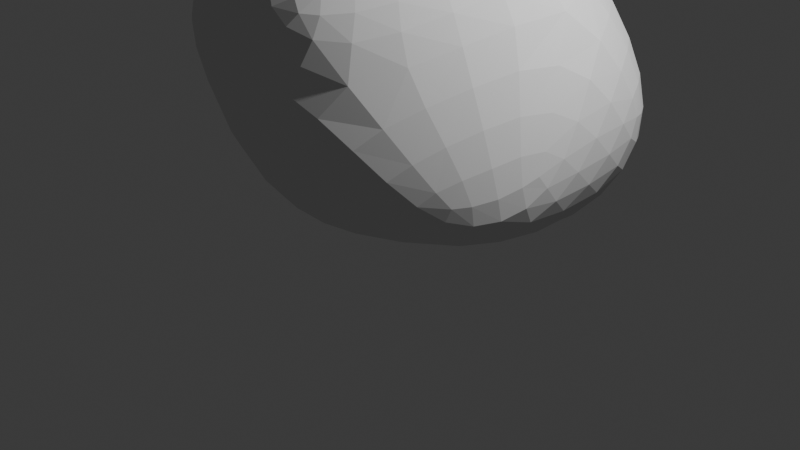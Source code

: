 # Source: Rock1.blend  (saved by Blender 4.5.91; exported with 4.5.12 LTS)
import bpy
from mathutils import Matrix  # noqa: F401  (used for matrix-valued properties, if any)

bpy.ops.wm.read_factory_settings(use_empty=True)
scene = bpy.context.scene
scene.name = 'Scene'

# ---- collections
col_collection = bpy.data.collections.new('Collection'); scene.collection.children.link(col_collection)

# ---- world
world_world = bpy.data.worlds.new('World'); scene.world = world_world
world_world.use_nodes = True; world_world.node_tree.nodes.clear()
_N = world_world.node_tree.nodes; _L = world_world.node_tree.links
n0 = _N.new('ShaderNodeOutputWorld'); n0.name = 'World Output'; n0.location = (200, 100)
n1 = _N.new('ShaderNodeBackground'); n1.name = 'Background'; n1.location = (-200, 100)
n1.inputs[0].default_value = (0.05088, 0.05088, 0.05088, 1.0)
_L.new(n1.outputs[0], n0.inputs[0])
n0.is_active_output = True
world_world.color = (0.05088, 0.05088, 0.05088)
world_world.sun_shadow_jitter_overblur = 0.0

# ---- cameras
cam_camera = bpy.data.cameras.new('Camera')
cam_camera.clip_end = 100.0
cam_camera.ortho_scale = 7.314

# ---- lights
light_light = bpy.data.lights.new('Light', 'POINT')
light_light.energy = 1000.0
light_light.shadow_soft_size = 0.1

# ---- meshes
me_icosphere_003 = bpy.data.meshes.new('Icosphere.003')
me_icosphere_003.from_pydata([(-0.4144, 1.159, -0.9717), (0.4144, 1.159, 0.9717), (1.6, 0.2157, 1.104), (-2.814, -0.0003323, 0.3946), (-2.67, 0.2615, 1.005), (-1.784, 0.8985, 1.229), (-1.554, 1.465, 0.8816), (1.224, 0.6897, -1.306), (1.085, 1.041, -0.9873), (1.388, 1.036, -0.408), (1.891, 0.7368, -0.3242), (1.803, 0.1345, -0.9948), (1.874, -0.2485, -0.4518), (1.692, -0.4908, -0.7295), (1.247, -0.6265, -0.989), (0.4499, -1.083, -0.2562), (-1.225, -0.7061, -0.3594), (-1.506, -0.4387, -1.03), (0.6309, -0.6104, 1.099), (0.9354, 0.1404, 1.33), (0.2957, 0.8746, 1.146), (-1.076, 0.1189, 1.409), (-3.732, 1.088, 0.2122), (-3.349, 1.004, -0.4476), (-3.399, 0.8445, -0.5704), (-3.435, 0.6793, -0.485), (-3.533, 0.6198, -0.0744), (-0.341, -0.8127, -1.139), (-0.2048, 0.2877, -1.413), (-0.3711, -0.8523, 0.8973), (-1.87, -0.5137, 0.6869), (-2.624, 1.39, 0.7098), (-3.732, 1.088, 0.2122), (-3.732, 1.088, 0.2122), (-3.105, 0.7081, 0.8352), (-2.943, 1.047, 0.8586), (0.839, -0.9146, 0.3757)], [], [(0, 6, 1), (11, 7, 8, 9, 10), (10, 9, 1, 2), (9, 8, 0, 1), (11, 12, 13, 14), (12, 11, 10, 2), (19, 20, 21), (2, 1, 20, 19), (22, 23, 24, 25, 26), (26, 25, 17, 16, 3), (27, 28, 14), (28, 24, 23, 0), (14, 15, 16, 17, 27), (28, 27, 17, 25, 24), (28, 0, 8, 7), (11, 14, 28, 7), (20, 1, 6, 5, 21), (29, 21, 30), (3, 16, 30), (4, 3, 30, 21), (16, 29, 30), (31, 32, 33, 34, 35), (6, 31, 35, 5), (22, 26, 3, 4, 34, 33), (5, 35, 34, 4, 21), (22, 33, 32), (0, 23, 22, 32, 31, 6), (21, 29, 18), (18, 36, 2, 19), (13, 12, 2, 36), (15, 14, 13, 36), (29, 36, 18), (16, 15, 36, 29), (18, 19, 21)])
_uv = me_icosphere_003.uv_layers.new(name='UVMap')
_uv.uv.foreach_set('vector', [0.6364, 0.1575, 0.6366, 0.3149, 0.5455, 0.3149, 0.3632, 0.1575, 0.4502, 0.1079, 0.5134, 0.1575, 0.4817, 0.2044, 0.4232, 0.2118, 0.4232, 0.2118, 0.4817, 0.2044, 0.5455, 0.3149, 0.3615, 0.349, 0.4817, 0.2044, 0.5134, 0.1575, 0.6364, 0.1575, 0.5455, 0.3149, 0.3467, 0.1575, 0.2981, 0.2015, 0.2465, 0.203, 0.2272, 0.1575, 0.2981, 0.2015, 0.3632, 0.1575, 0.4232, 0.2118, 0.3615, 0.349, 0.3154, 0.3985, 0.5226, 0.3545, 0.7378, 0.426, 0.3615, 0.349, 0.5455, 0.3149, 0.5226, 0.3545, 0.4119, 0.3985, 0.8357, 0.2813, 0.7838, 0.164, 0.8055, 0.1356, 0.8437, 0.1575, 0.8859, 0.249, 0.8586, 0.2017, 0.8437, 0.1575, 0.9408, 0.1575, 0.9807, 0.2145, 0.9296, 0.2794, 0.17, 0.04898, 0.1832, -0.04853, 0.2272, 0.1575, 0.741, 0.02079, 0.8168, 0.1356, 0.7876, 0.1575, 0.6364, 0.1575, 0.2272, 0.1575, 0.1389, 0.2406, 0.06994, 0.2145, 0.9408, 0.1575, 0.5386, 0.08051, 0.9097, 0.04642, 0.9312, 0.07206, 0.9408, 0.1575, 0.8437, 0.1575, 0.8168, 0.1356, 0.5414, 0.0005803, 0.6364, 0.1575, 0.5134, 0.1575, 0.4502, 0.1079, 0.3467, 0.1575, 0.2272, 0.1575, 0.9097, 0.04642, 0.4502, 0.1079, 0.5683, 0.3545, 0.5455, 0.3149, 0.663, 0.3348, 0.7454, 0.3937, 0.7378, 0.426, 0.1179, 0.3009, 0.0641, 0.426, 0.3362, 0.2874, 0.02049, 0.2794, 0.06994, 0.2145, 0.3362, 0.2874, 0.02214, 0.3533, 0.5552, 0.2794, 0.4716, 0.2874, 0.0641, 0.426, 0.06994, 0.2145, 0.1179, 0.3009, 0.3362, 0.2874, 0.7518, 0.316, 0.8063, 0.2384, 0.8357, 0.2813, 0.7093, 0.3333, 0.7812, 0.3406, 0.663, 0.3348, 0.7518, 0.316, 0.7812, 0.3406, 0.7454, 0.3937, 0.8357, 0.2813, 0.8859, 0.249, 0.5552, 0.2794, 0.612, 0.3533, 0.7093, 0.3333, 0.8357, 0.2813, 0.7454, 0.3937, 0.7812, 0.3406, 0.7093, 0.3333, 0.612, 0.3533, 0.7378, 0.426, 0.8357, 0.2813, 0.8357, 0.2813, 0.8063, 0.2384, 0.6364, 0.1575, 0.7838, 0.164, 0.8063, 0.2384, 0.8063, 0.2384, 0.7518, 0.316, 0.6366, 0.3149, 0.0641, 0.426, 0.3297, 0.3009, 0.1961, 0.3081, 0.1862, 0.3265, 0.2257, 0.3149, 0.3615, 0.349, 0.3154, 0.3985, 0.2465, 0.203, 0.2981, 0.2015, 0.3615, 0.349, 0.1946, 0.2928, 0.1389, 0.2406, 0.2272, 0.1575, 0.2465, 0.203, 0.1708, 0.2959, 0.3297, 0.3009, 0.1878, 0.3116, 0.1862, 0.3265, 0.06994, 0.2145, 0.1389, 0.2406, 0.1878, 0.3116, 0.1179, 0.3009, 0.1861, 0.3746, 0.3154, 0.3985, 0.7378, 0.426])
me_icosphere_003.update()

# ---- objects
ob_light = bpy.data.objects.new('Light', light_light)
ob_camera = bpy.data.objects.new('Camera', cam_camera)
ob_icosphere = bpy.data.objects.new('Icosphere', me_icosphere_003)

# ---- transforms, parenting, visibility, modifiers, constraints
ob_light.location = (4.076, 1.005, 5.904)
ob_light.rotation_euler = (0.6503, 0.05522, 1.866)
ob_light.lock_rotations_4d = False
ob_light.empty_display_type = 'ARROWS'
ob_light.color = (0.0, 0.0, 0.0, 0.0)
ob_light.lineart.crease_threshold = 0.0
ob_camera.location = (7.359, -6.926, 4.958)
ob_camera.rotation_euler = (1.109, 0.0, 0.8149)
ob_camera.lock_rotations_4d = False
ob_camera.empty_display_type = 'ARROWS'
ob_camera.color = (0.0, 0.0, 0.0, 0.0)
ob_camera.display_type = 'WIRE'
ob_camera.lineart.crease_threshold = 0.0
ob_icosphere.location = (0.0, 0.0, 1.572)
ob_icosphere.scale = (1.173, 1.99, 1.173)
_m = ob_icosphere.modifiers.new('Subdivision', 'SUBSURF')
_m.levels = 0

# ---- collection membership
col_collection.objects.link(ob_light)
col_collection.objects.link(ob_camera)
col_collection.objects.link(ob_icosphere)

# ---- scene / render settings (as saved in the file)
scene.camera = ob_camera
scene.frame_start = 1; scene.frame_end = 250; scene.frame_set(1)
scene.render.engine = 'BLENDER_EEVEE_NEXT'
scene.render.fps = 25
bpy.context.view_layer.update()
